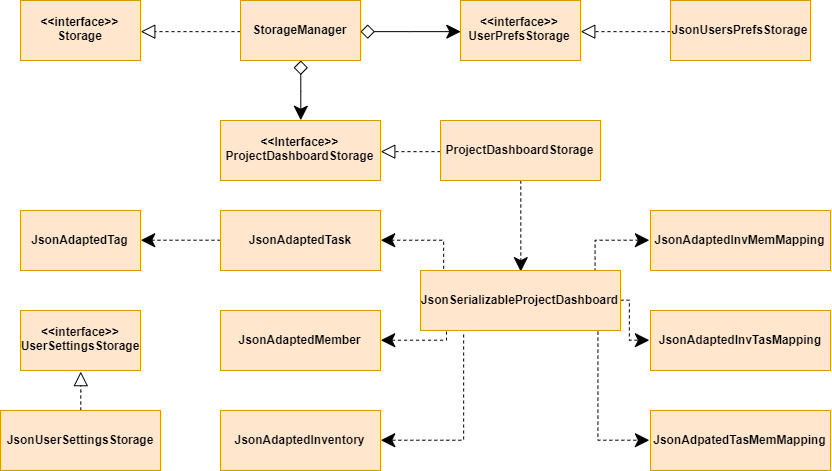

The diagram above was exported from draw.io. Its source (the exported page's mxGraphModel, read from the mxfile embedded in the PNG):
<mxGraphModel dx="1174" dy="1366" grid="1" gridSize="10" guides="1" tooltips="1" connect="1" arrows="1" fold="1" page="1" pageScale="1" pageWidth="850" pageHeight="1100" math="0" shadow="0">
  <root>
    <mxCell id="0" />
    <mxCell id="1" parent="0" />
    <mxCell id="9A0pOJ5zzq831W3yYTdx-18" style="edgeStyle=orthogonalEdgeStyle;rounded=0;orthogonalLoop=1;jettySize=auto;html=1;entryX=1;entryY=0.5;entryDx=0;entryDy=0;dashed=1;endArrow=block;endFill=0;endSize=12;startSize=8;" edge="1" parent="1" source="9A0pOJ5zzq831W3yYTdx-1" target="9A0pOJ5zzq831W3yYTdx-2">
      <mxGeometry relative="1" as="geometry" />
    </mxCell>
    <mxCell id="9A0pOJ5zzq831W3yYTdx-19" style="edgeStyle=orthogonalEdgeStyle;rounded=0;orthogonalLoop=1;jettySize=auto;html=1;entryX=0;entryY=0.5;entryDx=0;entryDy=0;startSize=12;endArrow=classic;endFill=1;endSize=12;startArrow=diamond;startFill=0;" edge="1" parent="1" source="9A0pOJ5zzq831W3yYTdx-1" target="9A0pOJ5zzq831W3yYTdx-3">
      <mxGeometry relative="1" as="geometry" />
    </mxCell>
    <mxCell id="9A0pOJ5zzq831W3yYTdx-21" style="edgeStyle=orthogonalEdgeStyle;rounded=0;orthogonalLoop=1;jettySize=auto;html=1;entryX=0.5;entryY=0;entryDx=0;entryDy=0;startArrow=diamond;startFill=0;startSize=12;endArrow=classic;endFill=1;endSize=12;" edge="1" parent="1" source="9A0pOJ5zzq831W3yYTdx-1" target="9A0pOJ5zzq831W3yYTdx-5">
      <mxGeometry relative="1" as="geometry" />
    </mxCell>
    <mxCell id="9A0pOJ5zzq831W3yYTdx-1" value="&lt;b&gt;StorageManager&lt;/b&gt;" style="rounded=0;whiteSpace=wrap;html=1;fillColor=#ffe6cc;strokeColor=#d79b00;" vertex="1" parent="1">
      <mxGeometry x="240" y="120" width="120" height="60" as="geometry" />
    </mxCell>
    <mxCell id="9A0pOJ5zzq831W3yYTdx-2" value="&lt;b&gt;&amp;lt;&amp;lt;interface&amp;gt;&amp;gt;&lt;br&gt;Storage&lt;/b&gt;" style="rounded=0;whiteSpace=wrap;html=1;fillColor=#ffe6cc;strokeColor=#d79b00;" vertex="1" parent="1">
      <mxGeometry x="20" y="120" width="120" height="60" as="geometry" />
    </mxCell>
    <mxCell id="9A0pOJ5zzq831W3yYTdx-3" value="&amp;lt;&amp;lt;interface&amp;gt;&amp;gt;&lt;br&gt;UserPrefsStorage" style="rounded=0;whiteSpace=wrap;html=1;fillColor=#ffe6cc;strokeColor=#d79b00;fontStyle=1" vertex="1" parent="1">
      <mxGeometry x="460" y="120" width="120" height="60" as="geometry" />
    </mxCell>
    <mxCell id="9A0pOJ5zzq831W3yYTdx-20" style="edgeStyle=orthogonalEdgeStyle;rounded=0;orthogonalLoop=1;jettySize=auto;html=1;entryX=1;entryY=0.5;entryDx=0;entryDy=0;dashed=1;startArrow=none;startFill=0;startSize=12;endArrow=block;endFill=0;endSize=12;" edge="1" parent="1" source="9A0pOJ5zzq831W3yYTdx-4" target="9A0pOJ5zzq831W3yYTdx-3">
      <mxGeometry relative="1" as="geometry" />
    </mxCell>
    <mxCell id="9A0pOJ5zzq831W3yYTdx-4" value="&lt;b&gt;JsonUsersPrefsStorage&lt;/b&gt;" style="rounded=0;whiteSpace=wrap;html=1;fillColor=#ffe6cc;strokeColor=#d79b00;align=center;" vertex="1" parent="1">
      <mxGeometry x="670" y="120" width="140" height="60" as="geometry" />
    </mxCell>
    <mxCell id="9A0pOJ5zzq831W3yYTdx-5" value="&lt;b style=&quot;white-space: normal&quot;&gt;&amp;lt;&amp;lt;Interface&amp;gt;&amp;gt;&lt;br&gt;ProjectDashboardStorage&lt;/b&gt;" style="rounded=0;whiteSpace=wrap;html=1;fillColor=#ffe6cc;strokeColor=#d79b00;" vertex="1" parent="1">
      <mxGeometry x="220" y="240" width="160" height="60" as="geometry" />
    </mxCell>
    <mxCell id="9A0pOJ5zzq831W3yYTdx-22" style="edgeStyle=orthogonalEdgeStyle;rounded=0;orthogonalLoop=1;jettySize=auto;html=1;entryX=1;entryY=0.5;entryDx=0;entryDy=0;dashed=1;startArrow=none;startFill=0;startSize=12;endArrow=block;endFill=0;endSize=12;" edge="1" parent="1" source="9A0pOJ5zzq831W3yYTdx-6" target="9A0pOJ5zzq831W3yYTdx-5">
      <mxGeometry relative="1" as="geometry" />
    </mxCell>
    <mxCell id="9A0pOJ5zzq831W3yYTdx-23" style="edgeStyle=orthogonalEdgeStyle;rounded=0;orthogonalLoop=1;jettySize=auto;html=1;entryX=0.5;entryY=0;entryDx=0;entryDy=0;startArrow=none;startFill=0;startSize=12;endArrow=classic;endFill=1;endSize=12;dashed=1;" edge="1" parent="1" source="9A0pOJ5zzq831W3yYTdx-6" target="9A0pOJ5zzq831W3yYTdx-7">
      <mxGeometry relative="1" as="geometry" />
    </mxCell>
    <mxCell id="9A0pOJ5zzq831W3yYTdx-6" value="&lt;b&gt;ProjectDashboardStorage&lt;/b&gt;&lt;b&gt;&lt;br&gt;&lt;/b&gt;" style="rounded=0;whiteSpace=wrap;html=1;fillColor=#ffe6cc;strokeColor=#d79b00;" vertex="1" parent="1">
      <mxGeometry x="440" y="240" width="160" height="60" as="geometry" />
    </mxCell>
    <mxCell id="9A0pOJ5zzq831W3yYTdx-24" style="edgeStyle=orthogonalEdgeStyle;rounded=0;orthogonalLoop=1;jettySize=auto;html=1;entryX=1;entryY=0.5;entryDx=0;entryDy=0;dashed=1;startArrow=none;startFill=0;startSize=12;endArrow=classic;endFill=1;endSize=12;exitX=0.11;exitY=-0.031;exitDx=0;exitDy=0;exitPerimeter=0;" edge="1" parent="1" source="9A0pOJ5zzq831W3yYTdx-7" target="9A0pOJ5zzq831W3yYTdx-8">
      <mxGeometry relative="1" as="geometry">
        <Array as="points">
          <mxPoint x="442" y="360" />
        </Array>
      </mxGeometry>
    </mxCell>
    <mxCell id="9A0pOJ5zzq831W3yYTdx-25" style="edgeStyle=orthogonalEdgeStyle;rounded=0;orthogonalLoop=1;jettySize=auto;html=1;entryX=1;entryY=0.5;entryDx=0;entryDy=0;dashed=1;startArrow=none;startFill=0;startSize=12;endArrow=classic;endFill=1;endSize=12;exitX=0.127;exitY=1.008;exitDx=0;exitDy=0;exitPerimeter=0;" edge="1" parent="1" source="9A0pOJ5zzq831W3yYTdx-7" target="9A0pOJ5zzq831W3yYTdx-9">
      <mxGeometry relative="1" as="geometry">
        <Array as="points">
          <mxPoint x="445" y="460" />
        </Array>
      </mxGeometry>
    </mxCell>
    <mxCell id="9A0pOJ5zzq831W3yYTdx-26" style="edgeStyle=orthogonalEdgeStyle;rounded=0;orthogonalLoop=1;jettySize=auto;html=1;entryX=1;entryY=0.5;entryDx=0;entryDy=0;dashed=1;startArrow=none;startFill=0;startSize=12;endArrow=classic;endFill=1;endSize=12;exitX=0.22;exitY=1.075;exitDx=0;exitDy=0;exitPerimeter=0;" edge="1" parent="1" source="9A0pOJ5zzq831W3yYTdx-7" target="9A0pOJ5zzq831W3yYTdx-10">
      <mxGeometry relative="1" as="geometry">
        <Array as="points">
          <mxPoint x="464" y="560" />
        </Array>
      </mxGeometry>
    </mxCell>
    <mxCell id="9A0pOJ5zzq831W3yYTdx-27" style="edgeStyle=orthogonalEdgeStyle;rounded=0;orthogonalLoop=1;jettySize=auto;html=1;entryX=0;entryY=0.5;entryDx=0;entryDy=0;dashed=1;startArrow=none;startFill=0;startSize=12;endArrow=classic;endFill=1;endSize=12;exitX=0.867;exitY=-0.003;exitDx=0;exitDy=0;exitPerimeter=0;" edge="1" parent="1" source="9A0pOJ5zzq831W3yYTdx-7" target="9A0pOJ5zzq831W3yYTdx-11">
      <mxGeometry relative="1" as="geometry" />
    </mxCell>
    <mxCell id="9A0pOJ5zzq831W3yYTdx-28" style="edgeStyle=orthogonalEdgeStyle;rounded=0;orthogonalLoop=1;jettySize=auto;html=1;entryX=0;entryY=0.5;entryDx=0;entryDy=0;dashed=1;startArrow=none;startFill=0;startSize=12;endArrow=classic;endFill=1;endSize=12;" edge="1" parent="1" source="9A0pOJ5zzq831W3yYTdx-7" target="9A0pOJ5zzq831W3yYTdx-12">
      <mxGeometry relative="1" as="geometry">
        <Array as="points">
          <mxPoint x="630" y="420" />
          <mxPoint x="630" y="460" />
        </Array>
      </mxGeometry>
    </mxCell>
    <mxCell id="9A0pOJ5zzq831W3yYTdx-29" style="edgeStyle=orthogonalEdgeStyle;rounded=0;orthogonalLoop=1;jettySize=auto;html=1;entryX=0;entryY=0.5;entryDx=0;entryDy=0;dashed=1;startArrow=none;startFill=0;startSize=12;endArrow=classic;endFill=1;endSize=12;" edge="1" parent="1" target="9A0pOJ5zzq831W3yYTdx-13">
      <mxGeometry relative="1" as="geometry">
        <mxPoint x="597" y="450" as="sourcePoint" />
        <Array as="points">
          <mxPoint x="597" y="560" />
        </Array>
      </mxGeometry>
    </mxCell>
    <mxCell id="9A0pOJ5zzq831W3yYTdx-7" value="&lt;b&gt;JsonSerializableProjectDashboard&lt;/b&gt;" style="rounded=0;whiteSpace=wrap;html=1;fillColor=#ffe6cc;strokeColor=#d79b00;" vertex="1" parent="1">
      <mxGeometry x="420" y="390" width="200" height="60" as="geometry" />
    </mxCell>
    <mxCell id="9A0pOJ5zzq831W3yYTdx-30" style="edgeStyle=orthogonalEdgeStyle;rounded=0;orthogonalLoop=1;jettySize=auto;html=1;entryX=1;entryY=0.5;entryDx=0;entryDy=0;dashed=1;startArrow=none;startFill=0;startSize=12;endArrow=classic;endFill=1;endSize=12;" edge="1" parent="1" source="9A0pOJ5zzq831W3yYTdx-8" target="9A0pOJ5zzq831W3yYTdx-14">
      <mxGeometry relative="1" as="geometry" />
    </mxCell>
    <mxCell id="9A0pOJ5zzq831W3yYTdx-8" value="&lt;b&gt;JsonAdaptedTask&lt;/b&gt;" style="rounded=0;whiteSpace=wrap;html=1;fillColor=#ffe6cc;strokeColor=#d79b00;" vertex="1" parent="1">
      <mxGeometry x="220" y="330" width="160" height="60" as="geometry" />
    </mxCell>
    <mxCell id="9A0pOJ5zzq831W3yYTdx-9" value="&lt;b&gt;JsonAdaptedMember&lt;/b&gt;" style="rounded=0;whiteSpace=wrap;html=1;fillColor=#ffe6cc;strokeColor=#d79b00;" vertex="1" parent="1">
      <mxGeometry x="220" y="430" width="160" height="60" as="geometry" />
    </mxCell>
    <mxCell id="9A0pOJ5zzq831W3yYTdx-10" value="&lt;b&gt;JsonAdaptedInventory&lt;/b&gt;" style="rounded=0;whiteSpace=wrap;html=1;fillColor=#ffe6cc;strokeColor=#d79b00;" vertex="1" parent="1">
      <mxGeometry x="220" y="530" width="160" height="60" as="geometry" />
    </mxCell>
    <mxCell id="9A0pOJ5zzq831W3yYTdx-11" value="&lt;b&gt;JsonAdaptedInvMemMapping&lt;/b&gt;" style="rounded=0;whiteSpace=wrap;html=1;fillColor=#ffe6cc;strokeColor=#d79b00;" vertex="1" parent="1">
      <mxGeometry x="650" y="330" width="180" height="60" as="geometry" />
    </mxCell>
    <mxCell id="9A0pOJ5zzq831W3yYTdx-12" value="JsonAdaptedInvTasMapping" style="rounded=0;whiteSpace=wrap;html=1;fillColor=#ffe6cc;strokeColor=#d79b00;fontStyle=1" vertex="1" parent="1">
      <mxGeometry x="650" y="430" width="180" height="60" as="geometry" />
    </mxCell>
    <mxCell id="9A0pOJ5zzq831W3yYTdx-13" value="&lt;b&gt;JsonAdpatedTasMemMapping&lt;/b&gt;" style="rounded=0;whiteSpace=wrap;html=1;fillColor=#ffe6cc;strokeColor=#d79b00;" vertex="1" parent="1">
      <mxGeometry x="650" y="530" width="180" height="60" as="geometry" />
    </mxCell>
    <mxCell id="9A0pOJ5zzq831W3yYTdx-14" value="&lt;b&gt;JsonAdaptedTag&lt;/b&gt;" style="rounded=0;whiteSpace=wrap;html=1;fillColor=#ffe6cc;strokeColor=#d79b00;" vertex="1" parent="1">
      <mxGeometry x="20" y="330" width="120" height="60" as="geometry" />
    </mxCell>
    <mxCell id="9A0pOJ5zzq831W3yYTdx-15" value="&lt;b&gt;&amp;lt;&amp;lt;interface&amp;gt;&amp;gt;&lt;br&gt;UserSettingsStorage&lt;br&gt;&lt;/b&gt;" style="rounded=0;whiteSpace=wrap;html=1;fillColor=#ffe6cc;strokeColor=#d79b00;" vertex="1" parent="1">
      <mxGeometry x="20" y="430" width="120" height="60" as="geometry" />
    </mxCell>
    <mxCell id="9A0pOJ5zzq831W3yYTdx-31" style="edgeStyle=orthogonalEdgeStyle;rounded=0;orthogonalLoop=1;jettySize=auto;html=1;entryX=0.5;entryY=1;entryDx=0;entryDy=0;dashed=1;startArrow=none;startFill=0;startSize=12;endArrow=block;endFill=0;endSize=12;" edge="1" parent="1" source="9A0pOJ5zzq831W3yYTdx-16" target="9A0pOJ5zzq831W3yYTdx-15">
      <mxGeometry relative="1" as="geometry" />
    </mxCell>
    <mxCell id="9A0pOJ5zzq831W3yYTdx-16" value="&lt;b&gt;JsonUserSettingsStorage&lt;/b&gt;" style="rounded=0;whiteSpace=wrap;html=1;fillColor=#ffe6cc;strokeColor=#d79b00;" vertex="1" parent="1">
      <mxGeometry y="530" width="160" height="60" as="geometry" />
    </mxCell>
  </root>
</mxGraphModel>